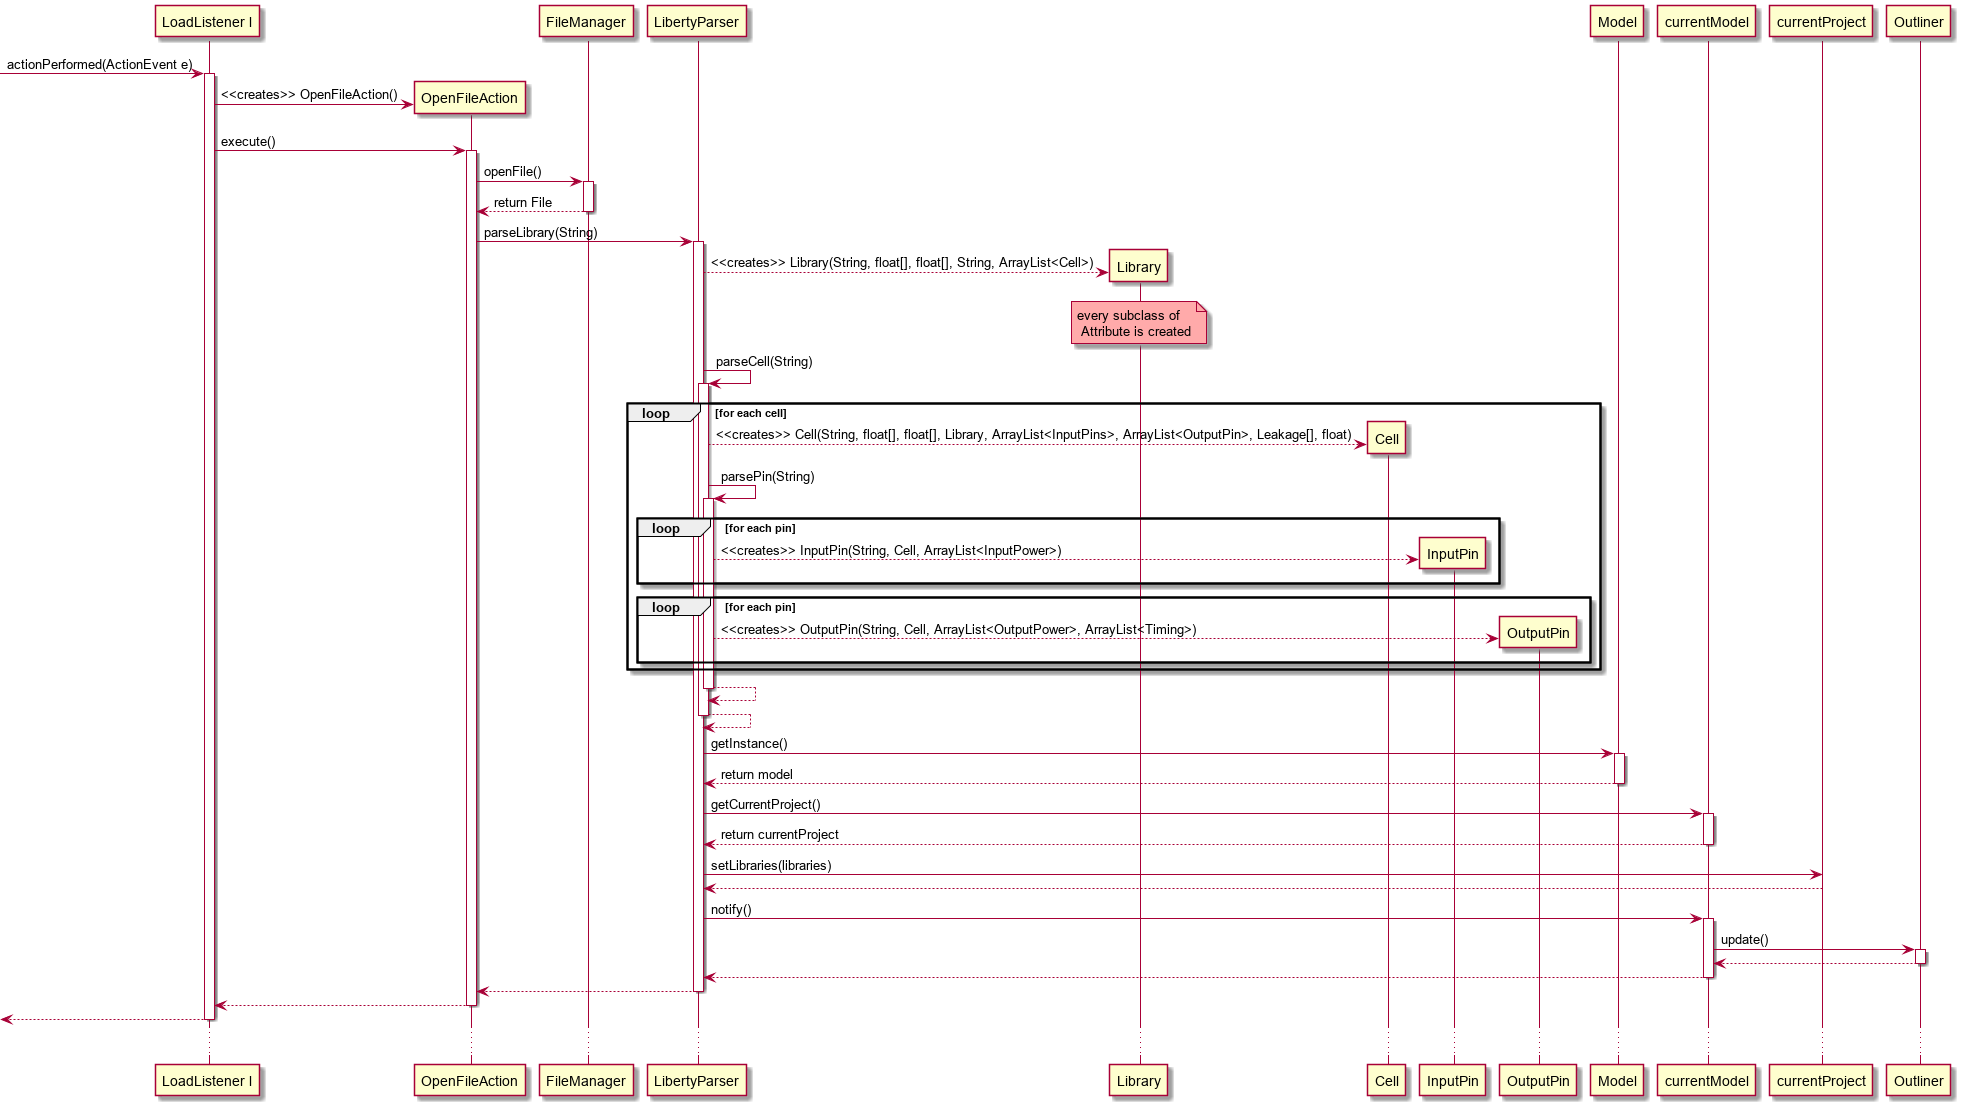

The diagram above was rendered by PlantUML. Its source (embedded in the PNG):
@startuml





-> "LoadListener l" ++: actionPerformed(ActionEvent e)

"LoadListener l" -> OpenFileAction **: <<creates>> OpenFileAction()
"LoadListener l"-> OpenFileAction: execute()
activate OpenFileAction

OpenFileAction -> FileManager ++: openFile()

return return File

OpenFileAction -> LibertyParser ++: parseLibrary(String)
LibertyParser --> Library ** : <<creates>> Library(String, float[], float[], String, ArrayList<Cell>)
note over Library #FFAAAA: every subclass of\n Attribute is created

LibertyParser -> LibertyParser ++: parseCell(String)
loop for each cell
LibertyParser --> Cell ** : <<creates>> Cell(String, float[], float[], Library, ArrayList<InputPins>, ArrayList<OutputPin>, Leakage[], float)

LibertyParser -> LibertyParser ++: parsePin(String)
loop for each pin
LibertyParser --> InputPin ** : <<creates>> InputPin(String, Cell, ArrayList<InputPower>)
end
loop for each pin
LibertyParser --> OutputPin ** : <<creates>> OutputPin(String, Cell, ArrayList<OutputPower>, ArrayList<Timing>)
end

end
return
return


LibertyParser -> Model++: getInstance()
return return model
LibertyParser -> currentModel ++ : getCurrentProject()
return return currentProject

LibertyParser -> currentProject : setLibraries(libraries)
currentProject --> LibertyParser : 

LibertyParser -> currentModel ++ : notify()
currentModel -> Outliner ++: update()

return
return
return
return
return


/'
activate FileManager 


    "LoadListener l" -> FileManager : getSelectedFile()

    note right of FileManager : FileManager  filters \n\ unvalid files

    
    FileManager  --> "LoadListener l" : return file


deactivate FileManager 


"LoadListener l" -> OpenFileAction** : OpenLibraryAction(File file)

deactivate "LoadListener l"

activate OpenFileAction

OpenFileAction -> OpenFileAction : execute()

activate OpenFileAction

OpenFileAction -> LibertyParser: LibertyParser()

activate LibertyParser 

LibertyParser -> LibertyParser: parseLibrary(String)

activate LibertyParser

LibertyParser -> Library : new Library(float[], float[])

loop for each cell

    LibertyParser -> LibertyParser : parseCell(String)
    activate LibertyParser
    LibertyParser -> Cell : new Cell()

    loop for each pin

        LibertyParser -> LibertyParser : parsePin(String)
        activate LibertyParser
        LibertyParser -> Pin : new Pin()
        LibertyParser -->LibertyParser
        deactivate LibertyParser

    end

    LibertyParser --> LibertyParser
    deactivate LibertyParser

end
LibertyParser --> LibertyParser
deactivate LibertyParser
LibertyParser --> OpenFileAction
deactivate LibertyParser



OpenFileAction -> Model : getCurrentProject()
activate Model 
Model --> OpenFileAction : return project
deactivate Model

OpenFileAction -> Project : getLibraries()
activate Project
Project --> OpenFileAction : return libraries
deactivate Project
OpenFileAction -> Project : setLibraries(libraries)
activate Project
Project --> OpenFileAction 
deactivate Project


deactivate OpenFileAction
deactivate OpenFileAction



'/
...


@enduml